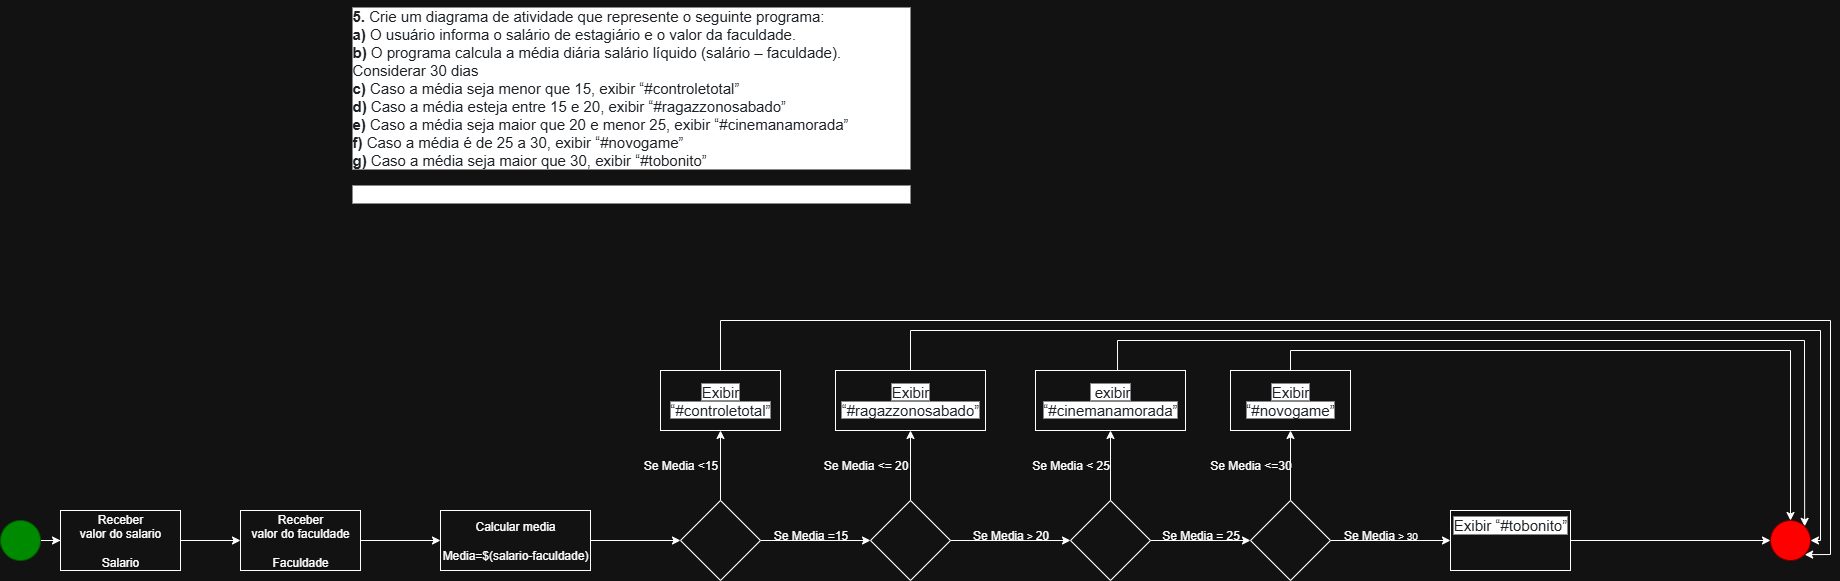

The diagram above was exported from draw.io. Its source (the exported page's mxGraphModel, read from the mxfile embedded in the PNG):
<mxGraphModel dx="2180" dy="2443" grid="1" gridSize="10" guides="1" tooltips="1" connect="1" arrows="1" fold="1" page="1" pageScale="1" pageWidth="850" pageHeight="1100" math="0" shadow="0">
  <root>
    <mxCell id="0" />
    <mxCell id="1" parent="0" />
    <mxCell id="m7klMX8DUVEfjWO4Dm9b-1" value="&lt;p class=&quot;MsoNormal&quot; style=&quot;box-sizing: border-box; font-family: Barlow, sans-serif; margin-top: 0px; margin-bottom: 1rem; color: rgb(29, 33, 37); font-size: 15px; font-style: normal; font-variant-ligatures: normal; font-variant-caps: normal; font-weight: 400; letter-spacing: normal; orphans: 2; text-align: left; text-indent: 0px; text-transform: none; widows: 2; word-spacing: 0px; -webkit-text-stroke-width: 0px; white-space: normal; background-color: rgb(255, 255, 255); text-decoration-thickness: initial; text-decoration-style: initial; text-decoration-color: initial;&quot;&gt;&lt;strong style=&quot;box-sizing: border-box; font-family: Barlow, sans-serif; font-weight: bolder;&quot;&gt;5.&lt;/strong&gt;&amp;nbsp;Crie um diagrama de atividade que represente o seguinte programa:&lt;br style=&quot;box-sizing: border-box; font-family: Barlow, sans-serif;&quot;&gt;&lt;strong style=&quot;box-sizing: border-box; font-family: Barlow, sans-serif; font-weight: bolder;&quot;&gt;a)&lt;/strong&gt;&amp;nbsp;O usuário informa o salário de estagiário e o valor da faculdade.&lt;br style=&quot;box-sizing: border-box; font-family: Barlow, sans-serif;&quot;&gt;&lt;strong style=&quot;box-sizing: border-box; font-family: Barlow, sans-serif; font-weight: bolder;&quot;&gt;b)&lt;/strong&gt;&amp;nbsp;O programa calcula a média diária salário líquido (salário – faculdade). Considerar 30 dias&lt;br style=&quot;box-sizing: border-box; font-family: Barlow, sans-serif;&quot;&gt;&lt;strong style=&quot;box-sizing: border-box; font-family: Barlow, sans-serif; font-weight: bolder;&quot;&gt;c)&lt;/strong&gt;&amp;nbsp;Caso a média seja menor que 15, exibir “#controletotal”&lt;br style=&quot;box-sizing: border-box; font-family: Barlow, sans-serif;&quot;&gt;&lt;strong style=&quot;box-sizing: border-box; font-family: Barlow, sans-serif; font-weight: bolder;&quot;&gt;d)&lt;/strong&gt;&amp;nbsp;Caso a média esteja entre 15 e 20, exibir “#ragazzonosabado”&lt;br style=&quot;box-sizing: border-box; font-family: Barlow, sans-serif;&quot;&gt;&lt;strong style=&quot;box-sizing: border-box; font-family: Barlow, sans-serif; font-weight: bolder;&quot;&gt;e)&lt;/strong&gt;&amp;nbsp;Caso a média seja maior que 20 e menor 25, exibir “#cinemanamorada”&lt;br style=&quot;box-sizing: border-box; font-family: Barlow, sans-serif;&quot;&gt;&lt;strong style=&quot;box-sizing: border-box; font-family: Barlow, sans-serif; font-weight: bolder;&quot;&gt;f)&lt;/strong&gt;&amp;nbsp;Caso a média é de 25 a 30, exibir “#novogame”&lt;br style=&quot;box-sizing: border-box; font-family: Barlow, sans-serif;&quot;&gt;&lt;strong style=&quot;box-sizing: border-box; font-family: Barlow, sans-serif; font-weight: bolder;&quot;&gt;g)&lt;/strong&gt;&amp;nbsp;Caso a média seja maior que 30, exibir “#tobonito”&lt;/p&gt;&lt;p class=&quot;MsoNormal&quot; style=&quot;box-sizing: border-box; font-family: Barlow, sans-serif; margin-top: 0px; margin-bottom: 1rem; color: rgb(29, 33, 37); font-size: 15px; font-style: normal; font-variant-ligatures: normal; font-variant-caps: normal; font-weight: 400; letter-spacing: normal; orphans: 2; text-align: left; text-indent: 0px; text-transform: none; widows: 2; word-spacing: 0px; -webkit-text-stroke-width: 0px; white-space: normal; background-color: rgb(255, 255, 255); text-decoration-thickness: initial; text-decoration-style: initial; text-decoration-color: initial;&quot;&gt;&amp;nbsp;&lt;/p&gt;" style="text;whiteSpace=wrap;html=1;" parent="1" vertex="1">
      <mxGeometry x="350" y="-190" width="560" height="170" as="geometry" />
    </mxCell>
    <mxCell id="m7klMX8DUVEfjWO4Dm9b-7" style="edgeStyle=orthogonalEdgeStyle;rounded=0;orthogonalLoop=1;jettySize=auto;html=1;entryX=0;entryY=0.5;entryDx=0;entryDy=0;" parent="1" source="m7klMX8DUVEfjWO4Dm9b-2" target="m7klMX8DUVEfjWO4Dm9b-6" edge="1">
      <mxGeometry relative="1" as="geometry" />
    </mxCell>
    <mxCell id="m7klMX8DUVEfjWO4Dm9b-2" value="" style="ellipse;whiteSpace=wrap;html=1;aspect=fixed;fillColor=#008a00;fontColor=#ffffff;strokeColor=#005700;" parent="1" vertex="1">
      <mxGeometry y="330" width="40" height="40" as="geometry" />
    </mxCell>
    <mxCell id="aZqJF03qg-E9blr5bNjH-2" value="" style="edgeStyle=orthogonalEdgeStyle;rounded=0;orthogonalLoop=1;jettySize=auto;html=1;" parent="1" source="m7klMX8DUVEfjWO4Dm9b-6" target="aZqJF03qg-E9blr5bNjH-1" edge="1">
      <mxGeometry relative="1" as="geometry" />
    </mxCell>
    <mxCell id="m7klMX8DUVEfjWO4Dm9b-6" value="Receber&lt;div&gt;valor do salario&lt;/div&gt;&lt;div&gt;&lt;br&gt;&lt;/div&gt;&lt;div&gt;Salario&lt;/div&gt;" style="rounded=0;whiteSpace=wrap;html=1;" parent="1" vertex="1">
      <mxGeometry x="60" y="320" width="120" height="60" as="geometry" />
    </mxCell>
    <mxCell id="J-zLzn8JhMpOurAYRvL5-7" value="" style="edgeStyle=orthogonalEdgeStyle;rounded=0;orthogonalLoop=1;jettySize=auto;html=1;" parent="1" source="aZqJF03qg-E9blr5bNjH-1" target="J-zLzn8JhMpOurAYRvL5-6" edge="1">
      <mxGeometry relative="1" as="geometry" />
    </mxCell>
    <mxCell id="aZqJF03qg-E9blr5bNjH-1" value="Receber&lt;div&gt;valor do faculdade&lt;/div&gt;&lt;div&gt;&lt;br&gt;&lt;/div&gt;&lt;div&gt;Faculdade&lt;/div&gt;" style="rounded=0;whiteSpace=wrap;html=1;" parent="1" vertex="1">
      <mxGeometry x="240" y="320" width="120" height="60" as="geometry" />
    </mxCell>
    <mxCell id="NnFKp5f9gimKOpDYPxNf-4" value="" style="edgeStyle=orthogonalEdgeStyle;rounded=0;orthogonalLoop=1;jettySize=auto;html=1;" parent="1" source="J-zLzn8JhMpOurAYRvL5-6" target="NnFKp5f9gimKOpDYPxNf-3" edge="1">
      <mxGeometry relative="1" as="geometry" />
    </mxCell>
    <mxCell id="J-zLzn8JhMpOurAYRvL5-6" value="Calcular media&lt;div&gt;&lt;br&gt;&lt;/div&gt;&lt;div&gt;Media=$(salario-faculdade)&lt;/div&gt;" style="rounded=0;whiteSpace=wrap;html=1;" parent="1" vertex="1">
      <mxGeometry x="440" y="320" width="150" height="60" as="geometry" />
    </mxCell>
    <mxCell id="NnFKp5f9gimKOpDYPxNf-6" value="" style="edgeStyle=orthogonalEdgeStyle;rounded=0;orthogonalLoop=1;jettySize=auto;html=1;" parent="1" source="NnFKp5f9gimKOpDYPxNf-3" target="NnFKp5f9gimKOpDYPxNf-5" edge="1">
      <mxGeometry relative="1" as="geometry">
        <Array as="points">
          <mxPoint x="720" y="220" />
        </Array>
      </mxGeometry>
    </mxCell>
    <mxCell id="NnFKp5f9gimKOpDYPxNf-11" value="" style="edgeStyle=orthogonalEdgeStyle;rounded=0;orthogonalLoop=1;jettySize=auto;html=1;" parent="1" source="NnFKp5f9gimKOpDYPxNf-3" target="NnFKp5f9gimKOpDYPxNf-10" edge="1">
      <mxGeometry relative="1" as="geometry" />
    </mxCell>
    <mxCell id="NnFKp5f9gimKOpDYPxNf-3" value="" style="rhombus;whiteSpace=wrap;html=1;rounded=0;" parent="1" vertex="1">
      <mxGeometry x="680" y="310" width="80" height="80" as="geometry" />
    </mxCell>
    <mxCell id="NnFKp5f9gimKOpDYPxNf-43" style="edgeStyle=orthogonalEdgeStyle;rounded=0;orthogonalLoop=1;jettySize=auto;html=1;exitX=0.5;exitY=0;exitDx=0;exitDy=0;entryX=1;entryY=1;entryDx=0;entryDy=0;" parent="1" source="NnFKp5f9gimKOpDYPxNf-5" target="NnFKp5f9gimKOpDYPxNf-35" edge="1">
      <mxGeometry relative="1" as="geometry">
        <mxPoint x="697" y="80.00000000000001" as="sourcePoint" />
        <mxPoint x="1890" y="190" as="targetPoint" />
        <Array as="points">
          <mxPoint x="720" y="130" />
          <mxPoint x="1830" y="130" />
          <mxPoint x="1830" y="364" />
        </Array>
      </mxGeometry>
    </mxCell>
    <mxCell id="NnFKp5f9gimKOpDYPxNf-5" value="&lt;span style=&quot;color: rgb(29, 33, 37); font-family: Barlow, sans-serif; font-size: 15px; text-align: left; background-color: rgb(255, 255, 255);&quot;&gt;Exibir “#controletotal”&lt;/span&gt;" style="whiteSpace=wrap;html=1;rounded=0;" parent="1" vertex="1">
      <mxGeometry x="660" y="180" width="120" height="60" as="geometry" />
    </mxCell>
    <mxCell id="NnFKp5f9gimKOpDYPxNf-7" value="Se Media &amp;lt;15" style="text;html=1;align=center;verticalAlign=middle;resizable=0;points=[];autosize=1;strokeColor=none;fillColor=none;" parent="1" vertex="1">
      <mxGeometry x="630" y="260" width="100" height="30" as="geometry" />
    </mxCell>
    <mxCell id="NnFKp5f9gimKOpDYPxNf-14" value="" style="edgeStyle=orthogonalEdgeStyle;rounded=0;orthogonalLoop=1;jettySize=auto;html=1;" parent="1" source="NnFKp5f9gimKOpDYPxNf-10" target="NnFKp5f9gimKOpDYPxNf-13" edge="1">
      <mxGeometry relative="1" as="geometry" />
    </mxCell>
    <mxCell id="NnFKp5f9gimKOpDYPxNf-18" value="" style="edgeStyle=orthogonalEdgeStyle;rounded=0;orthogonalLoop=1;jettySize=auto;html=1;" parent="1" source="NnFKp5f9gimKOpDYPxNf-10" target="NnFKp5f9gimKOpDYPxNf-17" edge="1">
      <mxGeometry relative="1" as="geometry" />
    </mxCell>
    <mxCell id="NnFKp5f9gimKOpDYPxNf-10" value="" style="rhombus;whiteSpace=wrap;html=1;rounded=0;" parent="1" vertex="1">
      <mxGeometry x="870" y="310" width="80" height="80" as="geometry" />
    </mxCell>
    <mxCell id="NnFKp5f9gimKOpDYPxNf-42" style="edgeStyle=orthogonalEdgeStyle;rounded=0;orthogonalLoop=1;jettySize=auto;html=1;entryX=1;entryY=0.5;entryDx=0;entryDy=0;exitX=0.5;exitY=0;exitDx=0;exitDy=0;" parent="1" source="NnFKp5f9gimKOpDYPxNf-13" target="NnFKp5f9gimKOpDYPxNf-35" edge="1">
      <mxGeometry relative="1" as="geometry">
        <mxPoint x="1000" y="60" as="sourcePoint" />
        <mxPoint x="1825" y="200" as="targetPoint" />
        <Array as="points">
          <mxPoint x="910" y="140" />
          <mxPoint x="1820" y="140" />
          <mxPoint x="1820" y="350" />
        </Array>
      </mxGeometry>
    </mxCell>
    <mxCell id="NnFKp5f9gimKOpDYPxNf-13" value="&lt;span style=&quot;color: rgb(29, 33, 37); font-family: Barlow, sans-serif; font-size: 15px; text-align: left; background-color: rgb(255, 255, 255);&quot;&gt;Exibir “#ragazzonosabado”&lt;/span&gt;" style="whiteSpace=wrap;html=1;rounded=0;" parent="1" vertex="1">
      <mxGeometry x="835" y="180" width="150" height="60" as="geometry" />
    </mxCell>
    <mxCell id="NnFKp5f9gimKOpDYPxNf-15" value="Se Media =15" style="text;html=1;align=center;verticalAlign=middle;resizable=0;points=[];autosize=1;strokeColor=none;fillColor=none;" parent="1" vertex="1">
      <mxGeometry x="760" y="330" width="100" height="30" as="geometry" />
    </mxCell>
    <mxCell id="NnFKp5f9gimKOpDYPxNf-16" value="Se Media &amp;lt;= 20" style="text;html=1;align=center;verticalAlign=middle;resizable=0;points=[];autosize=1;strokeColor=none;fillColor=none;" parent="1" vertex="1">
      <mxGeometry x="810" y="260" width="110" height="30" as="geometry" />
    </mxCell>
    <mxCell id="NnFKp5f9gimKOpDYPxNf-20" value="" style="edgeStyle=orthogonalEdgeStyle;rounded=0;orthogonalLoop=1;jettySize=auto;html=1;" parent="1" source="NnFKp5f9gimKOpDYPxNf-17" target="NnFKp5f9gimKOpDYPxNf-19" edge="1">
      <mxGeometry relative="1" as="geometry" />
    </mxCell>
    <mxCell id="NnFKp5f9gimKOpDYPxNf-24" value="" style="edgeStyle=orthogonalEdgeStyle;rounded=0;orthogonalLoop=1;jettySize=auto;html=1;" parent="1" source="NnFKp5f9gimKOpDYPxNf-17" target="NnFKp5f9gimKOpDYPxNf-23" edge="1">
      <mxGeometry relative="1" as="geometry" />
    </mxCell>
    <mxCell id="NnFKp5f9gimKOpDYPxNf-17" value="" style="rhombus;whiteSpace=wrap;html=1;rounded=0;" parent="1" vertex="1">
      <mxGeometry x="1070" y="310" width="80" height="80" as="geometry" />
    </mxCell>
    <mxCell id="NnFKp5f9gimKOpDYPxNf-41" style="edgeStyle=orthogonalEdgeStyle;rounded=0;orthogonalLoop=1;jettySize=auto;html=1;entryX=1;entryY=0;entryDx=0;entryDy=0;exitX=0.547;exitY=0;exitDx=0;exitDy=0;exitPerimeter=0;" parent="1" source="NnFKp5f9gimKOpDYPxNf-19" target="NnFKp5f9gimKOpDYPxNf-35" edge="1">
      <mxGeometry relative="1" as="geometry">
        <mxPoint x="1110" y="114" as="sourcePoint" />
        <mxPoint x="1810.0021356237305" y="239.99786437626938" as="targetPoint" />
        <Array as="points">
          <mxPoint x="1117" y="150" />
          <mxPoint x="1804" y="150" />
        </Array>
      </mxGeometry>
    </mxCell>
    <mxCell id="NnFKp5f9gimKOpDYPxNf-19" value="&lt;span style=&quot;color: rgb(29, 33, 37); font-family: Barlow, sans-serif; font-size: 15px; text-align: left; background-color: rgb(255, 255, 255);&quot;&gt;&amp;nbsp;exibir “#cinemanamorada”&lt;/span&gt;" style="whiteSpace=wrap;html=1;rounded=0;" parent="1" vertex="1">
      <mxGeometry x="1035" y="180" width="150" height="60" as="geometry" />
    </mxCell>
    <mxCell id="NnFKp5f9gimKOpDYPxNf-21" value="Se Media &lt;span style=&quot;font-size: 10px;&quot;&gt;&amp;gt;&amp;nbsp;&lt;/span&gt;20" style="text;html=1;align=center;verticalAlign=middle;resizable=0;points=[];autosize=1;strokeColor=none;fillColor=none;" parent="1" vertex="1">
      <mxGeometry x="960" y="330" width="100" height="30" as="geometry" />
    </mxCell>
    <mxCell id="NnFKp5f9gimKOpDYPxNf-22" value="Se Media &amp;lt; 25" style="text;html=1;align=center;verticalAlign=middle;resizable=0;points=[];autosize=1;strokeColor=none;fillColor=none;" parent="1" vertex="1">
      <mxGeometry x="1020" y="260" width="100" height="30" as="geometry" />
    </mxCell>
    <mxCell id="NnFKp5f9gimKOpDYPxNf-26" value="" style="edgeStyle=orthogonalEdgeStyle;rounded=0;orthogonalLoop=1;jettySize=auto;html=1;" parent="1" source="NnFKp5f9gimKOpDYPxNf-23" target="NnFKp5f9gimKOpDYPxNf-25" edge="1">
      <mxGeometry relative="1" as="geometry" />
    </mxCell>
    <mxCell id="NnFKp5f9gimKOpDYPxNf-30" value="" style="edgeStyle=orthogonalEdgeStyle;rounded=0;orthogonalLoop=1;jettySize=auto;html=1;" parent="1" source="NnFKp5f9gimKOpDYPxNf-23" edge="1">
      <mxGeometry relative="1" as="geometry">
        <mxPoint x="1450" y="350" as="targetPoint" />
      </mxGeometry>
    </mxCell>
    <mxCell id="NnFKp5f9gimKOpDYPxNf-23" value="" style="rhombus;whiteSpace=wrap;html=1;rounded=0;" parent="1" vertex="1">
      <mxGeometry x="1250" y="310" width="80" height="80" as="geometry" />
    </mxCell>
    <mxCell id="NnFKp5f9gimKOpDYPxNf-40" style="edgeStyle=orthogonalEdgeStyle;rounded=0;orthogonalLoop=1;jettySize=auto;html=1;entryX=0.5;entryY=0;entryDx=0;entryDy=0;exitX=0.5;exitY=0;exitDx=0;exitDy=0;" parent="1" source="NnFKp5f9gimKOpDYPxNf-25" target="NnFKp5f9gimKOpDYPxNf-35" edge="1">
      <mxGeometry relative="1" as="geometry">
        <mxPoint x="1290" y="151" as="sourcePoint" />
        <mxPoint x="1780" y="270" as="targetPoint" />
        <Array as="points">
          <mxPoint x="1290" y="160" />
          <mxPoint x="1790" y="160" />
        </Array>
      </mxGeometry>
    </mxCell>
    <mxCell id="NnFKp5f9gimKOpDYPxNf-25" value="&lt;span style=&quot;color: rgb(29, 33, 37); font-family: Barlow, sans-serif; font-size: 15px; text-align: left; background-color: rgb(255, 255, 255);&quot;&gt;Exibir “#novogame”&lt;/span&gt;" style="whiteSpace=wrap;html=1;rounded=0;" parent="1" vertex="1">
      <mxGeometry x="1230" y="180" width="120" height="60" as="geometry" />
    </mxCell>
    <mxCell id="NnFKp5f9gimKOpDYPxNf-27" value="Se Media = 25" style="text;html=1;align=center;verticalAlign=middle;resizable=0;points=[];autosize=1;strokeColor=none;fillColor=none;" parent="1" vertex="1">
      <mxGeometry x="1150" y="330" width="100" height="30" as="geometry" />
    </mxCell>
    <mxCell id="NnFKp5f9gimKOpDYPxNf-28" value="Se Media &amp;lt;=30" style="text;html=1;align=center;verticalAlign=middle;resizable=0;points=[];autosize=1;strokeColor=none;fillColor=none;" parent="1" vertex="1">
      <mxGeometry x="1200" y="260" width="100" height="30" as="geometry" />
    </mxCell>
    <mxCell id="NnFKp5f9gimKOpDYPxNf-33" value="Se Media &lt;span style=&quot;font-size: 10px;&quot;&gt;&amp;gt; 30&lt;/span&gt;" style="text;html=1;align=center;verticalAlign=middle;resizable=0;points=[];autosize=1;strokeColor=none;fillColor=none;" parent="1" vertex="1">
      <mxGeometry x="1330" y="330" width="100" height="30" as="geometry" />
    </mxCell>
    <mxCell id="NnFKp5f9gimKOpDYPxNf-44" style="edgeStyle=orthogonalEdgeStyle;rounded=0;orthogonalLoop=1;jettySize=auto;html=1;entryX=0;entryY=0.5;entryDx=0;entryDy=0;" parent="1" source="NnFKp5f9gimKOpDYPxNf-34" target="NnFKp5f9gimKOpDYPxNf-35" edge="1">
      <mxGeometry relative="1" as="geometry" />
    </mxCell>
    <mxCell id="NnFKp5f9gimKOpDYPxNf-34" value="&lt;p style=&quot;text-align: left; box-sizing: border-box; font-family: Barlow, sans-serif; margin-top: 0px; margin-bottom: 1rem; color: rgb(29, 33, 37); font-size: 15px; background-color: rgb(255, 255, 255);&quot; class=&quot;MsoNormal&quot;&gt;Exibir “#tobonito”&lt;/p&gt;&lt;div&gt;&lt;br&gt;&lt;/div&gt;" style="rounded=0;whiteSpace=wrap;html=1;" parent="1" vertex="1">
      <mxGeometry x="1450" y="320" width="120" height="60" as="geometry" />
    </mxCell>
    <mxCell id="NnFKp5f9gimKOpDYPxNf-35" value="" style="ellipse;whiteSpace=wrap;html=1;rounded=0;fillColor=#FF0000;fontColor=#ffffff;strokeColor=#6F0000;" parent="1" vertex="1">
      <mxGeometry x="1770" y="330" width="40" height="40" as="geometry" />
    </mxCell>
  </root>
</mxGraphModel>